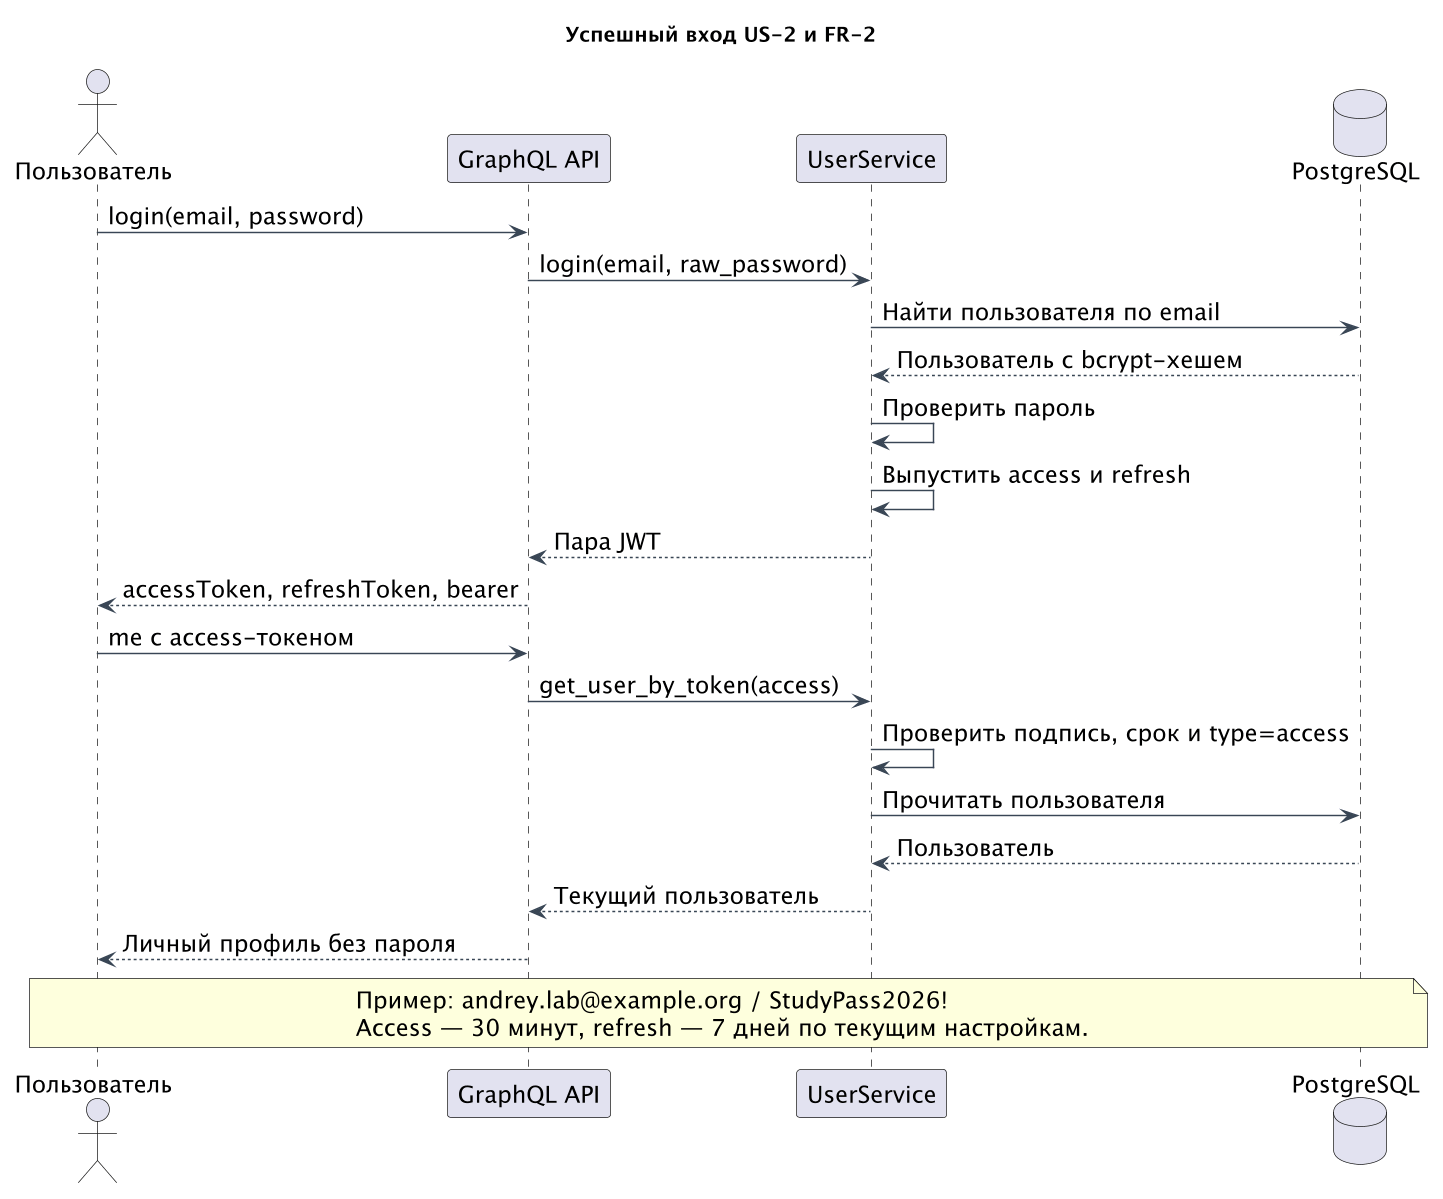

The diagram above was rendered by PlantUML. Its source (embedded in the PNG):
@startuml
!pragma layout smetana
skinparam backgroundColor white
skinparam defaultFontName "DejaVu Sans"
skinparam defaultFontSize 16
skinparam shadowing false
skinparam dpi 140
skinparam ArrowColor #394655
skinparam rectangleBackgroundColor #F4F6F8
skinparam classBackgroundColor #F4F6F8
skinparam usecaseBackgroundColor #F4F6F8
title Успешный вход US-2 и FR-2
actor "Пользователь" as U
participant "GraphQL API" as A
participant "UserService" as S
database "PostgreSQL" as D
U -> A : login(email, password)
A -> S : login(email, raw_password)
S -> D : Найти пользователя по email
D --> S : Пользователь с bcrypt-хешем
S -> S : Проверить пароль
S -> S : Выпустить access и refresh
S --> A : Пара JWT
A --> U : accessToken, refreshToken, bearer
U -> A : me с access-токеном
A -> S : get_user_by_token(access)
S -> S : Проверить подпись, срок и type=access
S -> D : Прочитать пользователя
D --> S : Пользователь
S --> A : Текущий пользователь
A --> U : Личный профиль без пароля
note over U,D
Пример: andrey.lab@example.org / StudyPass2026!
Access — 30 минут, refresh — 7 дней по текущим настройкам.
end note
@enduml